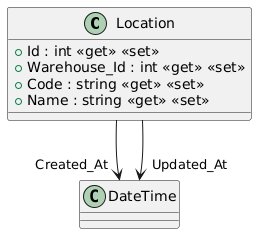

The diagram above was rendered by PlantUML. Its source (embedded in the PNG):
@startuml
class Location {
    + Id : int <<get>> <<set>>
    + Warehouse_Id : int <<get>> <<set>>
    + Code : string <<get>> <<set>>
    + Name : string <<get>> <<set>>
}
Location --> "Created_At" DateTime
Location --> "Updated_At" DateTime
@enduml